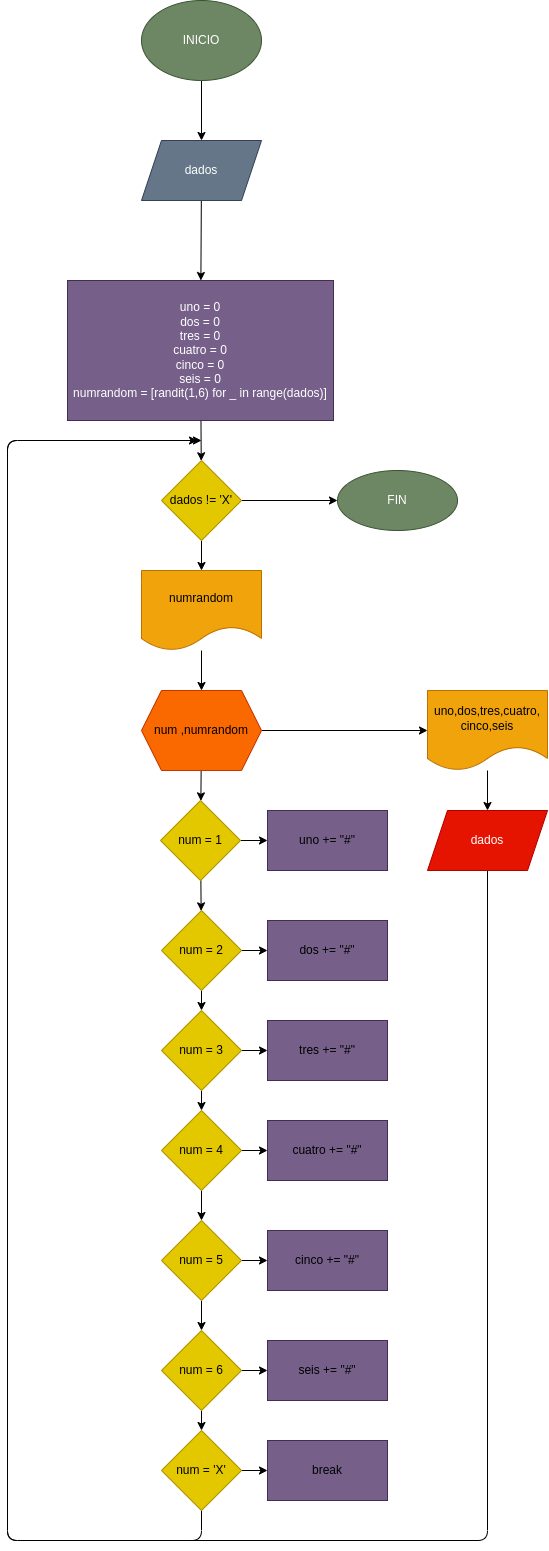

The diagram above was exported from draw.io. Its source (the exported page's mxGraphModel, read from the mxfile embedded in the PNG):
<mxGraphModel dx="1411" dy="1020" grid="1" gridSize="10" guides="1" tooltips="1" connect="1" arrows="1" fold="1" page="1" pageScale="1" pageWidth="827" pageHeight="1169" math="0" shadow="0">
  <root>
    <mxCell id="0" />
    <mxCell id="1" parent="0" />
    <mxCell id="4" value="" style="edgeStyle=none;html=1;" edge="1" parent="1" source="2" target="3">
      <mxGeometry relative="1" as="geometry" />
    </mxCell>
    <mxCell id="2" value="INICIO" style="ellipse;whiteSpace=wrap;html=1;fillColor=#6d8764;fontColor=#ffffff;strokeColor=#3A5431;" vertex="1" parent="1">
      <mxGeometry x="294" y="50" width="120" height="80" as="geometry" />
    </mxCell>
    <mxCell id="6" value="" style="edgeStyle=none;html=1;" edge="1" parent="1" source="3" target="5">
      <mxGeometry relative="1" as="geometry" />
    </mxCell>
    <mxCell id="3" value="dados" style="shape=parallelogram;perimeter=parallelogramPerimeter;whiteSpace=wrap;html=1;fixedSize=1;fillColor=#647687;fontColor=#ffffff;strokeColor=#314354;" vertex="1" parent="1">
      <mxGeometry x="294" y="190" width="120" height="60" as="geometry" />
    </mxCell>
    <mxCell id="8" value="" style="edgeStyle=none;html=1;" edge="1" parent="1" source="5" target="7">
      <mxGeometry relative="1" as="geometry" />
    </mxCell>
    <mxCell id="5" value="uno = 0&lt;br&gt;dos = 0&lt;br&gt;tres = 0&lt;br&gt;cuatro = 0&lt;br&gt;cinco = 0&lt;br&gt;seis = 0&lt;br&gt;numrandom = [randit(1,6) for _ in range(dados)]" style="whiteSpace=wrap;html=1;fillColor=#76608a;fontColor=#ffffff;strokeColor=#432D57;" vertex="1" parent="1">
      <mxGeometry x="220" y="330" width="266" height="140" as="geometry" />
    </mxCell>
    <mxCell id="10" value="" style="edgeStyle=none;html=1;" edge="1" parent="1" source="7" target="9">
      <mxGeometry relative="1" as="geometry" />
    </mxCell>
    <mxCell id="49" value="" style="edgeStyle=none;html=1;" edge="1" parent="1" source="15" target="48">
      <mxGeometry relative="1" as="geometry" />
    </mxCell>
    <mxCell id="57" value="" style="edgeStyle=none;html=1;" edge="1" parent="1" source="7" target="56">
      <mxGeometry relative="1" as="geometry" />
    </mxCell>
    <mxCell id="7" value="dados != 'X'" style="rhombus;whiteSpace=wrap;html=1;fillColor=#e3c800;fontColor=#000000;strokeColor=#B09500;" vertex="1" parent="1">
      <mxGeometry x="314" y="510" width="80" height="80" as="geometry" />
    </mxCell>
    <mxCell id="16" value="" style="edgeStyle=none;html=1;" edge="1" parent="1" source="9" target="15">
      <mxGeometry relative="1" as="geometry" />
    </mxCell>
    <mxCell id="9" value="numrandom" style="shape=document;whiteSpace=wrap;html=1;boundedLbl=1;fillColor=#f0a30a;fontColor=#000000;strokeColor=#BD7000;" vertex="1" parent="1">
      <mxGeometry x="294" y="620" width="120" height="80" as="geometry" />
    </mxCell>
    <mxCell id="18" value="" style="edgeStyle=none;html=1;" edge="1" parent="1" source="15" target="17">
      <mxGeometry relative="1" as="geometry" />
    </mxCell>
    <mxCell id="15" value="num ,numrandom" style="shape=hexagon;perimeter=hexagonPerimeter2;whiteSpace=wrap;html=1;fixedSize=1;fillColor=#fa6800;fontColor=#000000;strokeColor=#C73500;" vertex="1" parent="1">
      <mxGeometry x="294" y="740" width="120" height="80" as="geometry" />
    </mxCell>
    <mxCell id="24" value="" style="edgeStyle=none;html=1;" edge="1" parent="1" source="17" target="20">
      <mxGeometry relative="1" as="geometry" />
    </mxCell>
    <mxCell id="34" value="" style="edgeStyle=none;html=1;" edge="1" parent="1" source="17" target="33">
      <mxGeometry relative="1" as="geometry" />
    </mxCell>
    <mxCell id="17" value="num = 1" style="rhombus;whiteSpace=wrap;html=1;strokeColor=#B09500;fillColor=#e3c800;fontColor=#000000;" vertex="1" parent="1">
      <mxGeometry x="313" y="850" width="80" height="80" as="geometry" />
    </mxCell>
    <mxCell id="25" value="" style="edgeStyle=none;html=1;" edge="1" parent="1" source="20" target="21">
      <mxGeometry relative="1" as="geometry" />
    </mxCell>
    <mxCell id="42" value="" style="edgeStyle=none;html=1;" edge="1" parent="1" source="20" target="35">
      <mxGeometry relative="1" as="geometry" />
    </mxCell>
    <mxCell id="20" value="num = 2" style="rhombus;whiteSpace=wrap;html=1;strokeColor=#B09500;fillColor=#e3c800;fontColor=#000000;" vertex="1" parent="1">
      <mxGeometry x="314" y="960" width="80" height="80" as="geometry" />
    </mxCell>
    <mxCell id="26" value="" style="edgeStyle=none;html=1;" edge="1" parent="1" source="21" target="22">
      <mxGeometry relative="1" as="geometry" />
    </mxCell>
    <mxCell id="41" value="" style="edgeStyle=none;html=1;" edge="1" parent="1" source="21" target="36">
      <mxGeometry relative="1" as="geometry" />
    </mxCell>
    <mxCell id="21" value="num = 3" style="rhombus;whiteSpace=wrap;html=1;strokeColor=#B09500;fillColor=#e3c800;fontColor=#000000;" vertex="1" parent="1">
      <mxGeometry x="314" y="1060" width="80" height="80" as="geometry" />
    </mxCell>
    <mxCell id="27" value="" style="edgeStyle=none;html=1;" edge="1" parent="1" source="22" target="23">
      <mxGeometry relative="1" as="geometry" />
    </mxCell>
    <mxCell id="43" value="" style="edgeStyle=none;html=1;" edge="1" parent="1" source="22" target="37">
      <mxGeometry relative="1" as="geometry" />
    </mxCell>
    <mxCell id="22" value="num = 4" style="rhombus;whiteSpace=wrap;html=1;strokeColor=#B09500;fillColor=#e3c800;fontColor=#000000;" vertex="1" parent="1">
      <mxGeometry x="314" y="1160" width="80" height="80" as="geometry" />
    </mxCell>
    <mxCell id="29" value="" style="edgeStyle=none;html=1;" edge="1" parent="1" source="23" target="28">
      <mxGeometry relative="1" as="geometry" />
    </mxCell>
    <mxCell id="44" value="" style="edgeStyle=none;html=1;" edge="1" parent="1" source="23" target="38">
      <mxGeometry relative="1" as="geometry" />
    </mxCell>
    <mxCell id="23" value="num = 5" style="rhombus;whiteSpace=wrap;html=1;strokeColor=#B09500;fillColor=#e3c800;fontColor=#000000;" vertex="1" parent="1">
      <mxGeometry x="314" y="1270" width="80" height="80" as="geometry" />
    </mxCell>
    <mxCell id="32" value="" style="edgeStyle=none;html=1;" edge="1" parent="1" source="28" target="31">
      <mxGeometry relative="1" as="geometry" />
    </mxCell>
    <mxCell id="45" value="" style="edgeStyle=none;html=1;" edge="1" parent="1" source="28" target="39">
      <mxGeometry relative="1" as="geometry" />
    </mxCell>
    <mxCell id="28" value="num = 6" style="rhombus;whiteSpace=wrap;html=1;strokeColor=#B09500;fillColor=#e3c800;fontColor=#000000;" vertex="1" parent="1">
      <mxGeometry x="314" y="1380" width="80" height="80" as="geometry" />
    </mxCell>
    <mxCell id="46" value="" style="edgeStyle=none;html=1;" edge="1" parent="1" source="31" target="40">
      <mxGeometry relative="1" as="geometry" />
    </mxCell>
    <mxCell id="47" style="edgeStyle=none;html=1;" edge="1" parent="1" source="31">
      <mxGeometry relative="1" as="geometry">
        <mxPoint x="354" y="490" as="targetPoint" />
        <Array as="points">
          <mxPoint x="354" y="1590" />
          <mxPoint x="160" y="1590" />
          <mxPoint x="160" y="490" />
        </Array>
      </mxGeometry>
    </mxCell>
    <mxCell id="31" value="num = 'X'" style="rhombus;whiteSpace=wrap;html=1;strokeColor=#B09500;fillColor=#e3c800;fontColor=#000000;" vertex="1" parent="1">
      <mxGeometry x="314" y="1480" width="80" height="80" as="geometry" />
    </mxCell>
    <mxCell id="33" value="uno += &quot;#&quot;" style="whiteSpace=wrap;html=1;fillColor=#76608a;strokeColor=#432D57;" vertex="1" parent="1">
      <mxGeometry x="420" y="860" width="120" height="60" as="geometry" />
    </mxCell>
    <mxCell id="35" value="dos += &quot;#&quot;" style="whiteSpace=wrap;html=1;fillColor=#76608a;strokeColor=#432D57;" vertex="1" parent="1">
      <mxGeometry x="420" y="970" width="120" height="60" as="geometry" />
    </mxCell>
    <mxCell id="36" value="tres += &quot;#&quot;" style="whiteSpace=wrap;html=1;fillColor=#76608a;strokeColor=#432D57;" vertex="1" parent="1">
      <mxGeometry x="420" y="1070" width="120" height="60" as="geometry" />
    </mxCell>
    <mxCell id="37" value="cuatro += &quot;#&quot;" style="whiteSpace=wrap;html=1;fillColor=#76608a;strokeColor=#432D57;" vertex="1" parent="1">
      <mxGeometry x="420" y="1170" width="120" height="60" as="geometry" />
    </mxCell>
    <mxCell id="38" value="cinco += &quot;#&quot;" style="whiteSpace=wrap;html=1;fillColor=#76608a;strokeColor=#432D57;" vertex="1" parent="1">
      <mxGeometry x="420" y="1280" width="120" height="60" as="geometry" />
    </mxCell>
    <mxCell id="39" value="seis += &quot;#&quot;" style="whiteSpace=wrap;html=1;fillColor=#76608a;strokeColor=#432D57;" vertex="1" parent="1">
      <mxGeometry x="420" y="1390" width="120" height="60" as="geometry" />
    </mxCell>
    <mxCell id="40" value="break" style="whiteSpace=wrap;html=1;fillColor=#76608a;strokeColor=#432D57;" vertex="1" parent="1">
      <mxGeometry x="420" y="1490" width="120" height="60" as="geometry" />
    </mxCell>
    <mxCell id="51" value="" style="edgeStyle=none;html=1;" edge="1" parent="1" source="48" target="50">
      <mxGeometry relative="1" as="geometry" />
    </mxCell>
    <mxCell id="48" value="uno,dos,tres,cuatro,&lt;br&gt;cinco,seis" style="shape=document;whiteSpace=wrap;html=1;boundedLbl=1;fillColor=#f0a30a;fontColor=#000000;strokeColor=#BD7000;" vertex="1" parent="1">
      <mxGeometry x="580" y="740" width="120" height="80" as="geometry" />
    </mxCell>
    <mxCell id="52" style="edgeStyle=none;html=1;" edge="1" parent="1" source="50">
      <mxGeometry relative="1" as="geometry">
        <mxPoint x="350" y="490" as="targetPoint" />
        <Array as="points">
          <mxPoint x="640" y="1590" />
          <mxPoint x="160" y="1590" />
          <mxPoint x="160" y="490" />
        </Array>
      </mxGeometry>
    </mxCell>
    <mxCell id="50" value="dados" style="shape=parallelogram;perimeter=parallelogramPerimeter;whiteSpace=wrap;html=1;fixedSize=1;fillColor=#e51400;fontColor=#ffffff;strokeColor=#B20000;" vertex="1" parent="1">
      <mxGeometry x="580" y="860" width="120" height="60" as="geometry" />
    </mxCell>
    <mxCell id="56" value="FIN" style="ellipse;whiteSpace=wrap;html=1;fillColor=#6d8764;fontColor=#ffffff;strokeColor=#3A5431;" vertex="1" parent="1">
      <mxGeometry x="490" y="520" width="120" height="60" as="geometry" />
    </mxCell>
  </root>
</mxGraphModel>